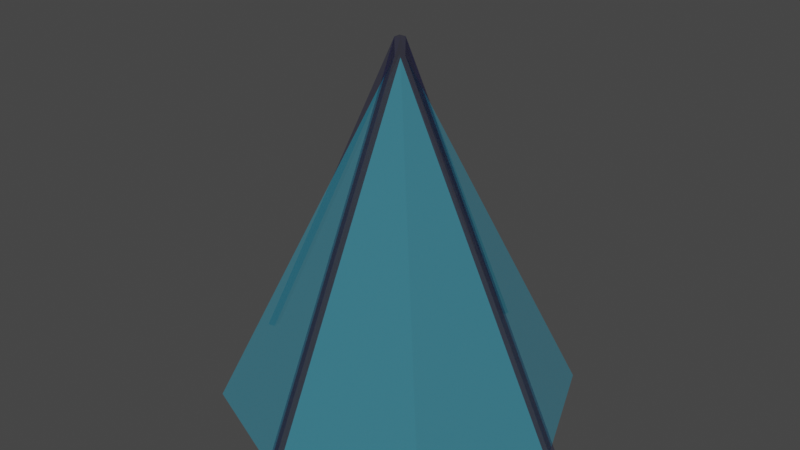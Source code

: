 # Source: Pointer.blend  (saved by Blender 3.2.14; exported with 4.5.12 LTS)
import bpy
from mathutils import Matrix  # noqa: F401  (used for matrix-valued properties, if any)

bpy.ops.wm.read_factory_settings(use_empty=True)
scene = bpy.context.scene
scene.name = 'Scene'

# ---- collections
col_collection = bpy.data.collections.new('Collection'); scene.collection.children.link(col_collection)

# ---- materials (node trees are filled in below, after node groups)
mat_material_002 = bpy.data.materials.new('Material.002')
mat_material_002.use_transparent_shadow = False
mat_material_003 = bpy.data.materials.new('Material.003')
mat_material_003.use_transparent_shadow = False

# ---- material node trees
mat_material_002.use_nodes = True; mat_material_002.node_tree.nodes.clear()
_N = mat_material_002.node_tree.nodes; _L = mat_material_002.node_tree.links
n0 = _N.new('ShaderNodeBsdfPrincipled'); n0.name = 'Principled BSDF'; n0.location = (10, 300)
n0.distribution = 'GGX'
n0.subsurface_method = 'RANDOM_WALK_SKIN'
n0.inputs[0].default_value = (0.01076, 0.5589, 0.8, 0.3735)
n0.inputs[2].default_value = 0.7505
n0.inputs[3].default_value = 1.45
n0.inputs[4].default_value = 0.2303
n0.inputs[13].default_value = 0.5727
n0.inputs[27].default_value = (0.0, 0.0, 0.0, 1.0)
n0.inputs[28].default_value = 1.0
n1 = _N.new('ShaderNodeOutputMaterial'); n1.name = 'Material Output'; n1.location = (300, 300)
_L.new(n0.outputs[0], n1.inputs[0])
n1.is_active_output = True
mat_material_003.use_nodes = True; mat_material_003.node_tree.nodes.clear()
_N = mat_material_003.node_tree.nodes; _L = mat_material_003.node_tree.links
n0 = _N.new('ShaderNodeBsdfPrincipled'); n0.name = 'Principled BSDF'; n0.location = (10, 300)
n0.distribution = 'GGX'
n0.subsurface_method = 'RANDOM_WALK_SKIN'
n0.inputs[0].default_value = (0.0, 0.0008413, 0.05767, 0.5783)
n0.inputs[3].default_value = 1.45
n0.inputs[4].default_value = 0.2869
n0.inputs[27].default_value = (0.0, 0.0, 0.0, 1.0)
n0.inputs[28].default_value = 1.0
n1 = _N.new('ShaderNodeOutputMaterial'); n1.name = 'Material Output'; n1.location = (300, 300)
_L.new(n0.outputs[0], n1.inputs[0])
n1.is_active_output = True

# ---- world
world_world = bpy.data.worlds.new('World'); scene.world = world_world
world_world.use_nodes = True; world_world.node_tree.nodes.clear()
_N = world_world.node_tree.nodes; _L = world_world.node_tree.links
n0 = _N.new('ShaderNodeOutputWorld'); n0.name = 'World Output'; n0.location = (300, 300)
n1 = _N.new('ShaderNodeBackground'); n1.name = 'Background'; n1.location = (10, 300)
n1.inputs[0].default_value = (0.05088, 0.05088, 0.05088, 1.0)
_L.new(n1.outputs[0], n0.inputs[0])
n0.is_active_output = True
world_world.color = (0.05088, 0.05088, 0.05088)
world_world.use_sun_shadow = False
world_world.sun_shadow_jitter_overblur = 0.0

# ---- meshes
me_cone = bpy.data.meshes.new('Cone')
me_cone.from_pydata([(0.7071, 0.7071, -1.0), (0.7071, -0.7071, -1.0), (-0.7071, -0.7071, -1.0), (-0.7071, 0.7071, -1.0), (-0.01859, 0.9923, -1.0), (0.01859, 0.9923, -1.0), (0.9923, 0.01859, -1.0), (0.9923, -0.01859, -1.0), (0.01859, -0.9923, -1.0), (-0.01859, -0.9923, -1.0), (-0.9923, -0.01859, -1.0), (-0.9923, 0.01859, -1.0), (-0.01859, 0.01859, 0.9474), (-0.01859, -0.01859, 0.9474), (0.01859, -0.01859, 0.9474), (0.01859, 0.01859, 0.9474), (0.01961, 0.01961, 1.046), (-0.01961, 0.01961, 1.046), (-0.01961, -0.01961, 1.046), (0.01961, -0.01961, 1.046), (0.01961, 1.047, -1.009), (-0.01961, 1.047, -1.009), (1.047, -0.01961, -1.009), (1.047, 0.01961, -1.009), (-0.01961, -1.047, -1.009), (0.01961, -1.047, -1.009), (-1.047, 0.01961, -1.009), (-1.047, -0.01961, -1.009)], [], [(3, 12, 4), (7, 14, 1), (1, 14, 8), (9, 13, 2), (2, 13, 10), (11, 12, 3), (5, 15, 0), (0, 15, 6), (11, 10, 27, 26), (14, 7, 22, 19), (13, 9, 24, 18), (12, 11, 26, 17), (15, 5, 20, 16), (4, 5, 0, 6, 7, 1, 8, 9, 2, 10, 11, 3), (17, 18, 19, 16), (21, 17, 16, 20), (19, 22, 23, 16), (18, 24, 25, 19), (17, 26, 27, 18), (5, 4, 21, 20), (9, 8, 25, 24), (7, 6, 23, 22), (10, 13, 18, 27), (4, 12, 17, 21), (8, 14, 19, 25), (6, 15, 16, 23)])
me_cone.polygons.foreach_set('material_index', [0, 0, 0, 0, 0, 0, 0, 0, 1, 1, 1, 1, 1, 0, 1, 1, 1, 1, 1, 1, 1, 1, 1, 1, 1, 1])
_uv = me_cone.uv_layers.new(name='UVMap')
_uv.uv.foreach_set('vector', [0.08029, 0.4197, 0.2455, 0.2545, 0.2455, 0.4882, 0.4882, 0.2455, 0.2545, 0.2455, 0.4197, 0.08029, 0.4197, 0.08029, 0.2545, 0.2455, 0.2545, 0.01185, 0.2455, 0.01185, 0.2455, 0.2455, 0.08029, 0.08029, 0.08029, 0.08029, 0.2455, 0.2455, 0.01185, 0.2455, 0.01185, 0.2545, 0.2455, 0.2545, 0.08029, 0.4197, 0.2545, 0.4882, 0.2545, 0.2545, 0.4197, 0.4197, 0.4197, 0.4197, 0.2545, 0.2545, 0.4882, 0.2545, 0.5118, 0.2545, 0.5118, 0.2455, 0.5118, 0.2455, 0.5118, 0.2545, 0.2545, 0.2455, 0.4882, 0.2455, 0.4882, 0.2455, 0.2545, 0.2455, 0.2455, 0.2455, 0.2455, 0.01185, 0.2455, 0.01185, 0.2455, 0.2455, 0.2455, 0.2545, 0.01185, 0.2545, 0.01185, 0.2545, 0.2455, 0.2545, 0.2545, 0.2545, 0.2545, 0.4882, 0.2545, 0.4882, 0.2545, 0.2545, 0.7455, 0.4882, 0.7545, 0.4882, 0.9197, 0.4197, 0.9882, 0.2545, 0.9882, 0.2455, 0.9197, 0.08029, 0.7545, 0.01185, 0.7455, 0.01185, 0.5803, 0.08029, 0.5118, 0.2455, 0.5118, 0.2545, 0.5803, 0.4197, 0.2455, 0.2545, 0.2455, 0.2455, 0.2545, 0.2455, 0.2545, 0.2545, 0.2455, 0.4882, 0.2455, 0.2545, 0.2545, 0.2545, 0.2545, 0.4882, 0.2545, 0.2455, 0.4882, 0.2455, 0.4882, 0.2545, 0.2545, 0.2545, 0.2455, 0.2455, 0.2455, 0.01185, 0.2545, 0.01185, 0.2545, 0.2455, 0.2455, 0.2545, 0.01185, 0.2545, 0.01185, 0.2455, 0.2455, 0.2455, 0.7545, 0.4882, 0.7455, 0.4882, 0.7455, 0.4882, 0.7545, 0.4882, 0.7455, 0.01185, 0.7545, 0.01185, 0.7545, 0.01185, 0.7455, 0.01185, 0.9882, 0.2455, 0.9882, 0.2545, 0.9882, 0.2545, 0.9882, 0.2455, 0.01185, 0.2455, 0.2455, 0.2455, 0.2455, 0.2455, 0.01185, 0.2455, 0.2455, 0.4882, 0.2455, 0.2545, 0.2455, 0.2545, 0.2455, 0.4882, 0.2545, 0.01185, 0.2545, 0.2455, 0.2545, 0.2455, 0.2545, 0.01185, 0.4882, 0.2545, 0.2545, 0.2545, 0.2545, 0.2545, 0.4882, 0.2545])
me_cone.materials.append(mat_material_002)
me_cone.materials.append(mat_material_003)
me_cone.update()

# ---- objects
ob_cone = bpy.data.objects.new('Cone', me_cone)

# ---- transforms, parenting, visibility, modifiers, constraints
ob_cone.location = (0.0, 0.0, 0.0)

# ---- collection membership
col_collection.objects.link(ob_cone)

# ---- scene / render settings (as saved in the file)
scene.frame_start = 1; scene.frame_end = 250; scene.frame_set(1)
scene.render.engine = 'BLENDER_EEVEE_NEXT'
scene.cycles.sampling_pattern = 'TABULATED_SOBOL'
scene.cycles.use_light_tree = False
scene.view_settings.view_transform = 'Filmic'
bpy.context.view_layer.update()

# ---- added for rendering (the .blend has no active camera and no usable light): camera, sun
cam_auto = bpy.data.cameras.new('AutoCamera')
cam_auto.lens = 50.0
cam_auto.sensor_width = 36.0
cam_auto.clip_end = 1000.0
ob_auto_camera = bpy.data.objects.new('AutoCamera', cam_auto)
scene.collection.objects.link(ob_auto_camera)
ob_auto_camera.location = (3.3349, -4.00188, 2.68613)
ob_auto_camera.rotation_euler = (1.09748, -7.21219e-08, 0.694738)
scene.camera = ob_auto_camera
light_auto_sun = bpy.data.lights.new('AutoSun', 'SUN')
light_auto_sun.energy = 3.0
light_auto_sun.angle = 0.0523599
ob_auto_sun = bpy.data.objects.new('AutoSun', light_auto_sun)
scene.collection.objects.link(ob_auto_sun)
ob_auto_sun.rotation_euler = (0.872665, 0.174533, 0.523599)
bpy.context.view_layer.update()
